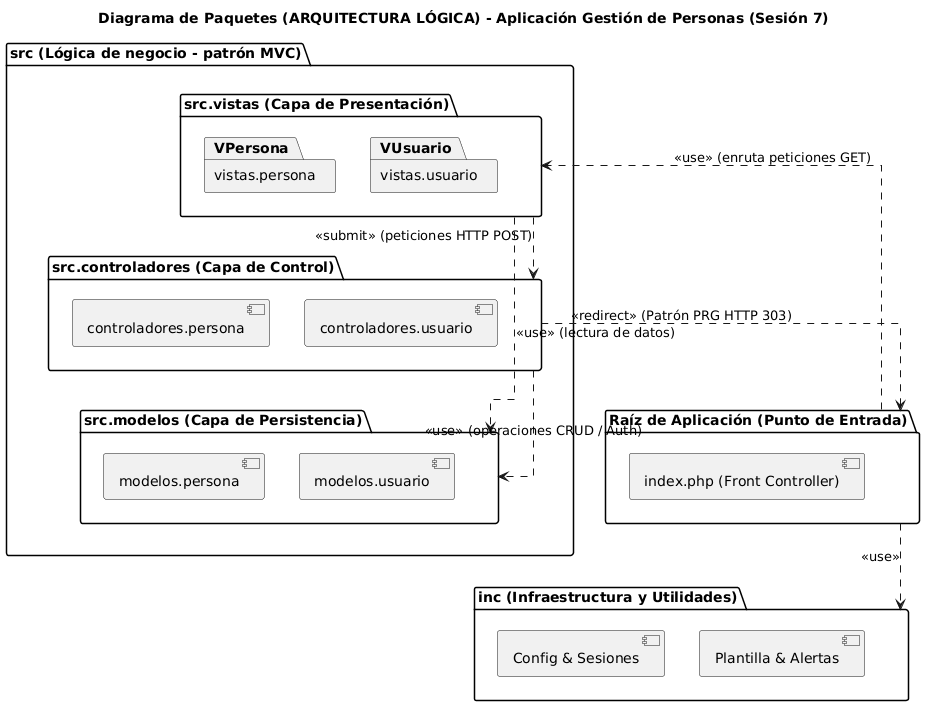

The diagram above was rendered by PlantUML. Its source (embedded in the PNG):
@startuml
title Diagrama de Paquetes (ARQUITECTURA LÓGICA) - Aplicación Gestión de Personas (Sesión 7)

skinparam packageStyle folder
skinparam linetype ortho

package "Raíz de Aplicación (Punto de Entrada)" as Root {
    [index.php (Front Controller)]
}

package "src (Lógica de negocio - patrón MVC)" as Src {
    
    package "src.vistas (Capa de Presentación)" as Vistas {
        package "vistas.persona" as VPersona
        package "vistas.usuario" as VUsuario
    }

    package "src.controladores (Capa de Control)" as Controladores {
        [controladores.persona]
        [controladores.usuario]
    }

    package "src.modelos (Capa de Persistencia)" as Modelos {
        [modelos.persona]
        [modelos.usuario]
    }

}

package "inc (Infraestructura y Utilidades)" as Inc {
        [Config & Sesiones]
        [Plantilla & Alertas]
    }

' Dependencias del Punto de Entrada
Root ..> Inc : <<use>>
Root ..> Vistas : <<use>> (enruta peticiones GET)

' Dependencias internas del patrón MVC
Vistas ..> Controladores : <<submit>> (peticiones HTTP POST)
Vistas ..> Modelos : <<use>> (lectura de datos)

Controladores ..> Modelos : <<use>> (operaciones CRUD / Auth)
Controladores ..> Root : <<redirect>> (Patrón PRG HTTP 303)
@enduml